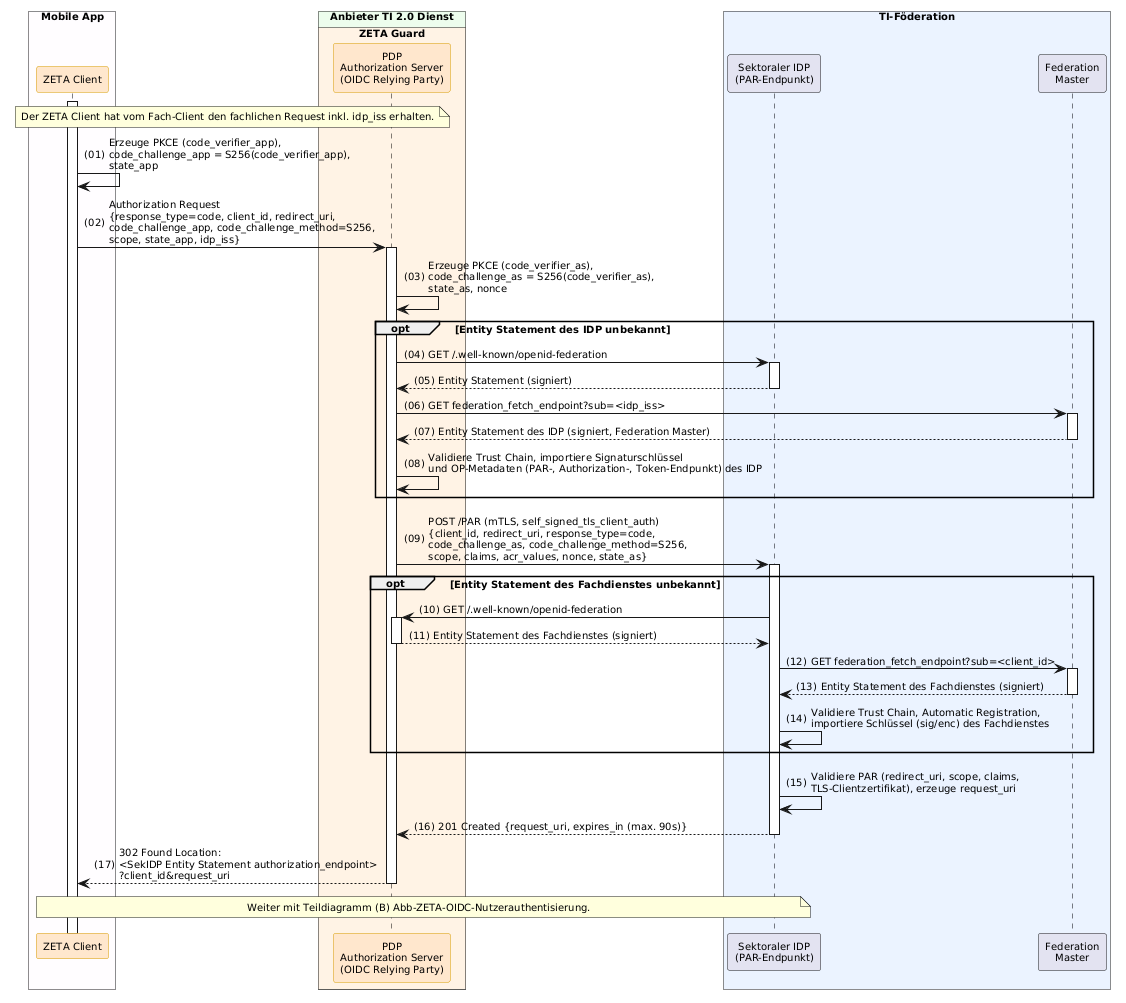

The diagram above was rendered by PlantUML. Its source (embedded in the PNG):
@startuml "Abb-ZETA-OIDC-Authorization-Request-mit-PAR"
!include ../puml-layout.txt


' Teildiagramm (A): Authorization Request des ZETA Client mit Pushed Authorization Request (PAR)
' Teil von Abb-ZETA-OIDC-Authentifizierung-mobiler-Clients

box "Mobile App" DEVICE_COLOR
  participant Client as "ZETA Client" <<zeta>>
end box

box "Anbieter TI 2.0 Dienst" PROVIDER_COLOR
  box "ZETA Guard" ZETA_GUARD_COLOR
    participant AuthS as "PDP\nAuthorization Server\n(OIDC Relying Party)" <<zeta>>
  end box
end box

box "TI-Föderation" #EAF2FF
  participant IDP as "Sektoraler IDP\n(PAR-Endpunkt)"
  participant FM as "Federation\nMaster"
end box

Client++
note over Client, AuthS: Der ZETA Client hat vom Fach-Client den fachlichen Request inkl. idp_iss erhalten.

Client -> Client: Erzeuge PKCE (code_verifier_app),\ncode_challenge_app = S256(code_verifier_app),\nstate_app

Client -> AuthS++: Authorization Request\n{response_type=code, client_id, redirect_uri,\ncode_challenge_app, code_challenge_method=S256,\nscope, state_app, idp_iss}

AuthS -> AuthS: Erzeuge PKCE (code_verifier_as),\ncode_challenge_as = S256(code_verifier_as),\nstate_as, nonce

opt Entity Statement des IDP unbekannt
    AuthS -> IDP++: GET /.well-known/openid-federation
    IDP --> AuthS--: Entity Statement (signiert)
    AuthS -> FM++: GET federation_fetch_endpoint?sub=<idp_iss>
    FM --> AuthS--: Entity Statement des IDP (signiert, Federation Master)
    AuthS -> AuthS: Validiere Trust Chain, importiere Signaturschlüssel\nund OP-Metadaten (PAR-, Authorization-, Token-Endpunkt) des IDP
end

AuthS -> IDP++: POST /PAR (mTLS, self_signed_tls_client_auth)\n{client_id, redirect_uri, response_type=code,\ncode_challenge_as, code_challenge_method=S256,\nscope, claims, acr_values, nonce, state_as}

opt Entity Statement des Fachdienstes unbekannt
    IDP -> AuthS++: GET /.well-known/openid-federation
    AuthS --> IDP--: Entity Statement des Fachdienstes (signiert)
    IDP -> FM++: GET federation_fetch_endpoint?sub=<client_id>
    FM --> IDP--: Entity Statement des Fachdienstes (signiert)
    IDP -> IDP: Validiere Trust Chain, Automatic Registration,\nimportiere Schlüssel (sig/enc) des Fachdienstes
end

IDP -> IDP: Validiere PAR (redirect_uri, scope, claims,\nTLS-Clientzertifikat), erzeuge request_uri
IDP --> AuthS--: 201 Created {request_uri, expires_in (max. 90s)}

AuthS --> Client--: 302 Found Location:\n<SekIDP Entity Statement authorization_endpoint>\n?client_id&request_uri

note over Client, IDP: Weiter mit Teildiagramm (B) Abb-ZETA-OIDC-Nutzerauthentisierung.

@enduml